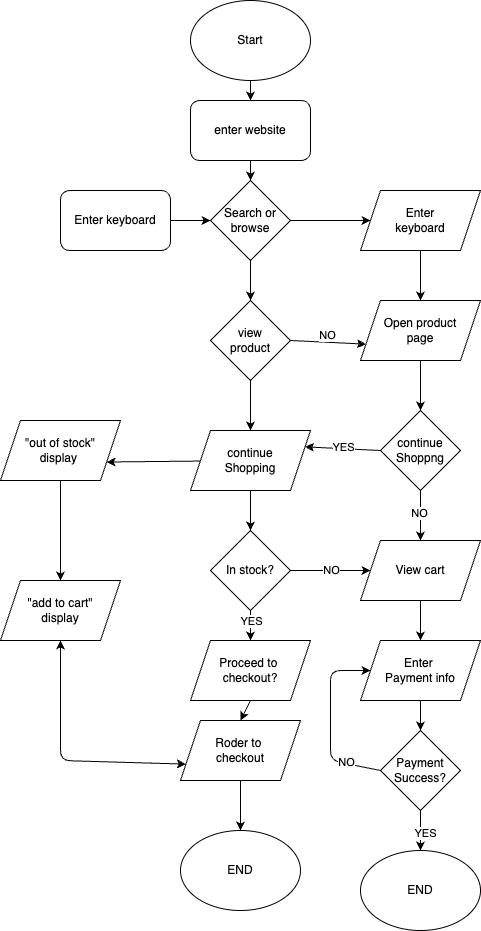

The diagram above was exported from draw.io. Its source (the exported page's mxGraphModel, read from the mxfile embedded in the PNG):
<mxGraphModel dx="963" dy="813" grid="1" gridSize="10" guides="1" tooltips="1" connect="1" arrows="1" fold="1" page="1" pageScale="1" pageWidth="850" pageHeight="1100" math="0" shadow="0">
  <root>
    <mxCell id="0" />
    <mxCell id="1" parent="0" />
    <mxCell id="2" value="Start" style="ellipse;whiteSpace=wrap;html=1;" vertex="1" parent="1">
      <mxGeometry x="300" y="10" width="120" height="80" as="geometry" />
    </mxCell>
    <mxCell id="11" style="edgeStyle=none;html=1;exitX=0.5;exitY=1;exitDx=0;exitDy=0;entryX=0.5;entryY=0;entryDx=0;entryDy=0;" edge="1" parent="1" source="5" target="7">
      <mxGeometry relative="1" as="geometry" />
    </mxCell>
    <mxCell id="5" value="enter website" style="rounded=1;whiteSpace=wrap;html=1;" vertex="1" parent="1">
      <mxGeometry x="300" y="110" width="120" height="60" as="geometry" />
    </mxCell>
    <mxCell id="15" style="edgeStyle=none;html=1;exitX=1;exitY=0.5;exitDx=0;exitDy=0;" edge="1" parent="1" source="7" target="12">
      <mxGeometry relative="1" as="geometry" />
    </mxCell>
    <mxCell id="36" style="edgeStyle=none;html=1;exitX=0.5;exitY=1;exitDx=0;exitDy=0;entryX=0.5;entryY=0;entryDx=0;entryDy=0;" edge="1" parent="1" source="7" target="17">
      <mxGeometry relative="1" as="geometry" />
    </mxCell>
    <mxCell id="7" value="Search or&lt;div&gt;browse&lt;/div&gt;" style="rhombus;whiteSpace=wrap;html=1;" vertex="1" parent="1">
      <mxGeometry x="320" y="190" width="80" height="80" as="geometry" />
    </mxCell>
    <mxCell id="10" value="" style="endArrow=classic;html=1;exitX=0.5;exitY=1;exitDx=0;exitDy=0;" edge="1" parent="1" source="2" target="5">
      <mxGeometry width="50" height="50" relative="1" as="geometry">
        <mxPoint x="430" y="290" as="sourcePoint" />
        <mxPoint x="480" y="240" as="targetPoint" />
      </mxGeometry>
    </mxCell>
    <mxCell id="51" style="edgeStyle=none;html=1;exitX=0.5;exitY=1;exitDx=0;exitDy=0;entryX=0.5;entryY=0;entryDx=0;entryDy=0;" edge="1" parent="1" source="12" target="26">
      <mxGeometry relative="1" as="geometry" />
    </mxCell>
    <mxCell id="12" value="Enter&lt;div&gt;keyboard&lt;/div&gt;" style="shape=parallelogram;perimeter=parallelogramPerimeter;whiteSpace=wrap;html=1;fixedSize=1;" vertex="1" parent="1">
      <mxGeometry x="470" y="200" width="120" height="60" as="geometry" />
    </mxCell>
    <mxCell id="16" style="edgeStyle=none;html=1;entryX=0;entryY=0.5;entryDx=0;entryDy=0;" edge="1" parent="1" source="13" target="7">
      <mxGeometry relative="1" as="geometry" />
    </mxCell>
    <mxCell id="13" value="Enter keyboard" style="rounded=1;whiteSpace=wrap;html=1;" vertex="1" parent="1">
      <mxGeometry x="170" y="200" width="110" height="60" as="geometry" />
    </mxCell>
    <mxCell id="37" style="edgeStyle=none;html=1;exitX=0.5;exitY=1;exitDx=0;exitDy=0;entryX=0.5;entryY=0;entryDx=0;entryDy=0;" edge="1" parent="1" source="17" target="19">
      <mxGeometry relative="1" as="geometry" />
    </mxCell>
    <mxCell id="42" style="edgeStyle=none;html=1;exitX=1;exitY=0.5;exitDx=0;exitDy=0;entryX=0;entryY=0.75;entryDx=0;entryDy=0;" edge="1" parent="1" source="17" target="26">
      <mxGeometry relative="1" as="geometry" />
    </mxCell>
    <mxCell id="43" value="NO" style="edgeLabel;html=1;align=center;verticalAlign=middle;resizable=0;points=[];" vertex="1" connectable="0" parent="42">
      <mxGeometry x="-0.0464" y="7" relative="1" as="geometry">
        <mxPoint as="offset" />
      </mxGeometry>
    </mxCell>
    <mxCell id="17" value="view&lt;div&gt;product&lt;/div&gt;" style="rhombus;whiteSpace=wrap;html=1;" vertex="1" parent="1">
      <mxGeometry x="320" y="310" width="80" height="80" as="geometry" />
    </mxCell>
    <mxCell id="38" style="edgeStyle=none;html=1;exitX=0.5;exitY=1;exitDx=0;exitDy=0;" edge="1" parent="1" source="19" target="20">
      <mxGeometry relative="1" as="geometry" />
    </mxCell>
    <mxCell id="59" style="edgeStyle=none;html=1;entryX=1;entryY=0.75;entryDx=0;entryDy=0;" edge="1" parent="1" source="19" target="24">
      <mxGeometry relative="1" as="geometry" />
    </mxCell>
    <mxCell id="19" value="continue&lt;div&gt;Shopping&lt;/div&gt;" style="shape=parallelogram;perimeter=parallelogramPerimeter;whiteSpace=wrap;html=1;fixedSize=1;" vertex="1" parent="1">
      <mxGeometry x="300" y="440" width="120" height="60" as="geometry" />
    </mxCell>
    <mxCell id="39" style="edgeStyle=none;html=1;exitX=0.5;exitY=1;exitDx=0;exitDy=0;entryX=0.5;entryY=0;entryDx=0;entryDy=0;" edge="1" parent="1" source="20" target="21">
      <mxGeometry relative="1" as="geometry" />
    </mxCell>
    <mxCell id="58" value="YES" style="edgeLabel;html=1;align=center;verticalAlign=middle;resizable=0;points=[];" vertex="1" connectable="0" parent="39">
      <mxGeometry x="-0.2667" relative="1" as="geometry">
        <mxPoint as="offset" />
      </mxGeometry>
    </mxCell>
    <mxCell id="46" style="edgeStyle=none;html=1;exitX=1;exitY=0.5;exitDx=0;exitDy=0;entryX=0;entryY=0.5;entryDx=0;entryDy=0;" edge="1" parent="1" source="20" target="28">
      <mxGeometry relative="1" as="geometry" />
    </mxCell>
    <mxCell id="47" value="NO" style="edgeLabel;html=1;align=center;verticalAlign=middle;resizable=0;points=[];" vertex="1" connectable="0" parent="46">
      <mxGeometry x="0.0083" y="1" relative="1" as="geometry">
        <mxPoint as="offset" />
      </mxGeometry>
    </mxCell>
    <mxCell id="20" value="In stock?" style="rhombus;whiteSpace=wrap;html=1;" vertex="1" parent="1">
      <mxGeometry x="320" y="540" width="80" height="80" as="geometry" />
    </mxCell>
    <mxCell id="40" style="edgeStyle=none;html=1;exitX=0.5;exitY=1;exitDx=0;exitDy=0;entryX=0.5;entryY=0;entryDx=0;entryDy=0;" edge="1" parent="1" source="21" target="22">
      <mxGeometry relative="1" as="geometry" />
    </mxCell>
    <mxCell id="21" value="Proceed to&amp;nbsp;&lt;div&gt;checkout?&lt;/div&gt;" style="shape=parallelogram;perimeter=parallelogramPerimeter;whiteSpace=wrap;html=1;fixedSize=1;" vertex="1" parent="1">
      <mxGeometry x="300" y="650" width="120" height="60" as="geometry" />
    </mxCell>
    <mxCell id="41" style="edgeStyle=none;html=1;exitX=0.5;exitY=1;exitDx=0;exitDy=0;entryX=0.5;entryY=0;entryDx=0;entryDy=0;" edge="1" parent="1" source="22" target="23">
      <mxGeometry relative="1" as="geometry" />
    </mxCell>
    <mxCell id="22" value="Roder to&amp;nbsp;&lt;div&gt;checkout&lt;/div&gt;" style="shape=parallelogram;perimeter=parallelogramPerimeter;whiteSpace=wrap;html=1;fixedSize=1;" vertex="1" parent="1">
      <mxGeometry x="290" y="730" width="120" height="60" as="geometry" />
    </mxCell>
    <mxCell id="23" value="END" style="ellipse;whiteSpace=wrap;html=1;" vertex="1" parent="1">
      <mxGeometry x="290" y="840" width="120" height="80" as="geometry" />
    </mxCell>
    <mxCell id="34" style="edgeStyle=none;html=1;exitX=0.5;exitY=1;exitDx=0;exitDy=0;entryX=0.5;entryY=0;entryDx=0;entryDy=0;" edge="1" parent="1" source="24" target="25">
      <mxGeometry relative="1" as="geometry" />
    </mxCell>
    <mxCell id="24" value="&quot;out of stock&quot;&lt;div&gt;display&amp;nbsp;&lt;/div&gt;" style="shape=parallelogram;perimeter=parallelogramPerimeter;whiteSpace=wrap;html=1;fixedSize=1;" vertex="1" parent="1">
      <mxGeometry x="110" y="430" width="120" height="60" as="geometry" />
    </mxCell>
    <mxCell id="25" value="&quot;add to cart&quot;&lt;div&gt;display&lt;/div&gt;" style="shape=parallelogram;perimeter=parallelogramPerimeter;whiteSpace=wrap;html=1;fixedSize=1;" vertex="1" parent="1">
      <mxGeometry x="110" y="590" width="120" height="60" as="geometry" />
    </mxCell>
    <mxCell id="50" style="edgeStyle=none;html=1;exitX=0.5;exitY=1;exitDx=0;exitDy=0;entryX=0.5;entryY=0;entryDx=0;entryDy=0;" edge="1" parent="1" source="26" target="27">
      <mxGeometry relative="1" as="geometry" />
    </mxCell>
    <mxCell id="26" value="Open product&lt;div&gt;page&lt;/div&gt;" style="shape=parallelogram;perimeter=parallelogramPerimeter;whiteSpace=wrap;html=1;fixedSize=1;" vertex="1" parent="1">
      <mxGeometry x="470" y="310" width="120" height="60" as="geometry" />
    </mxCell>
    <mxCell id="44" style="edgeStyle=none;html=1;exitX=0;exitY=0.5;exitDx=0;exitDy=0;entryX=1;entryY=0.25;entryDx=0;entryDy=0;" edge="1" parent="1" source="27" target="19">
      <mxGeometry relative="1" as="geometry" />
    </mxCell>
    <mxCell id="45" value="YES" style="edgeLabel;html=1;align=center;verticalAlign=middle;resizable=0;points=[];" vertex="1" connectable="0" parent="44">
      <mxGeometry x="0.0008" y="-2" relative="1" as="geometry">
        <mxPoint as="offset" />
      </mxGeometry>
    </mxCell>
    <mxCell id="48" style="edgeStyle=none;html=1;exitX=0.5;exitY=1;exitDx=0;exitDy=0;entryX=0.5;entryY=0;entryDx=0;entryDy=0;" edge="1" parent="1" source="27" target="28">
      <mxGeometry relative="1" as="geometry" />
    </mxCell>
    <mxCell id="49" value="NO" style="edgeLabel;html=1;align=center;verticalAlign=middle;resizable=0;points=[];" vertex="1" connectable="0" parent="48">
      <mxGeometry x="-0.08" y="-2" relative="1" as="geometry">
        <mxPoint as="offset" />
      </mxGeometry>
    </mxCell>
    <mxCell id="27" value="continue&lt;div&gt;Shoppng&lt;/div&gt;" style="rhombus;whiteSpace=wrap;html=1;" vertex="1" parent="1">
      <mxGeometry x="490" y="420" width="80" height="80" as="geometry" />
    </mxCell>
    <mxCell id="54" style="edgeStyle=none;html=1;exitX=0.5;exitY=1;exitDx=0;exitDy=0;entryX=0.5;entryY=0;entryDx=0;entryDy=0;" edge="1" parent="1" source="28" target="29">
      <mxGeometry relative="1" as="geometry" />
    </mxCell>
    <mxCell id="28" value="View cart" style="shape=parallelogram;perimeter=parallelogramPerimeter;whiteSpace=wrap;html=1;fixedSize=1;" vertex="1" parent="1">
      <mxGeometry x="470" y="550" width="120" height="60" as="geometry" />
    </mxCell>
    <mxCell id="55" style="edgeStyle=none;html=1;exitX=0.5;exitY=1;exitDx=0;exitDy=0;entryX=0.5;entryY=0;entryDx=0;entryDy=0;" edge="1" parent="1" source="29" target="30">
      <mxGeometry relative="1" as="geometry" />
    </mxCell>
    <mxCell id="29" value="Enter&amp;nbsp;&lt;div&gt;Payment info&lt;/div&gt;" style="shape=parallelogram;perimeter=parallelogramPerimeter;whiteSpace=wrap;html=1;fixedSize=1;" vertex="1" parent="1">
      <mxGeometry x="470" y="650" width="120" height="60" as="geometry" />
    </mxCell>
    <mxCell id="52" style="edgeStyle=none;html=1;exitX=0;exitY=0.5;exitDx=0;exitDy=0;" edge="1" parent="1" source="30" target="29">
      <mxGeometry relative="1" as="geometry">
        <mxPoint x="440" y="670" as="targetPoint" />
        <Array as="points">
          <mxPoint x="440" y="770" />
          <mxPoint x="440" y="680" />
        </Array>
      </mxGeometry>
    </mxCell>
    <mxCell id="53" value="NO" style="edgeLabel;html=1;align=center;verticalAlign=middle;resizable=0;points=[];" vertex="1" connectable="0" parent="52">
      <mxGeometry x="-0.6012" y="-2" relative="1" as="geometry">
        <mxPoint as="offset" />
      </mxGeometry>
    </mxCell>
    <mxCell id="56" style="edgeStyle=none;html=1;exitX=0.5;exitY=1;exitDx=0;exitDy=0;entryX=0.5;entryY=0;entryDx=0;entryDy=0;" edge="1" parent="1" source="30" target="32">
      <mxGeometry relative="1" as="geometry" />
    </mxCell>
    <mxCell id="57" value="YES" style="edgeLabel;html=1;align=center;verticalAlign=middle;resizable=0;points=[];" vertex="1" connectable="0" parent="56">
      <mxGeometry x="0.1" y="4" relative="1" as="geometry">
        <mxPoint as="offset" />
      </mxGeometry>
    </mxCell>
    <mxCell id="30" value="Payment&lt;div&gt;Success?&lt;/div&gt;" style="rhombus;whiteSpace=wrap;html=1;" vertex="1" parent="1">
      <mxGeometry x="490" y="740" width="80" height="80" as="geometry" />
    </mxCell>
    <mxCell id="32" value="END" style="ellipse;whiteSpace=wrap;html=1;" vertex="1" parent="1">
      <mxGeometry x="470" y="860" width="120" height="80" as="geometry" />
    </mxCell>
    <mxCell id="35" value="" style="endArrow=classic;startArrow=classic;html=1;entryX=0.5;entryY=1;entryDx=0;entryDy=0;exitX=0;exitY=0.75;exitDx=0;exitDy=0;" edge="1" parent="1" source="22" target="25">
      <mxGeometry width="50" height="50" relative="1" as="geometry">
        <mxPoint x="160" y="620" as="sourcePoint" />
        <mxPoint x="460" y="480" as="targetPoint" />
        <Array as="points">
          <mxPoint x="170" y="770" />
        </Array>
      </mxGeometry>
    </mxCell>
  </root>
</mxGraphModel>